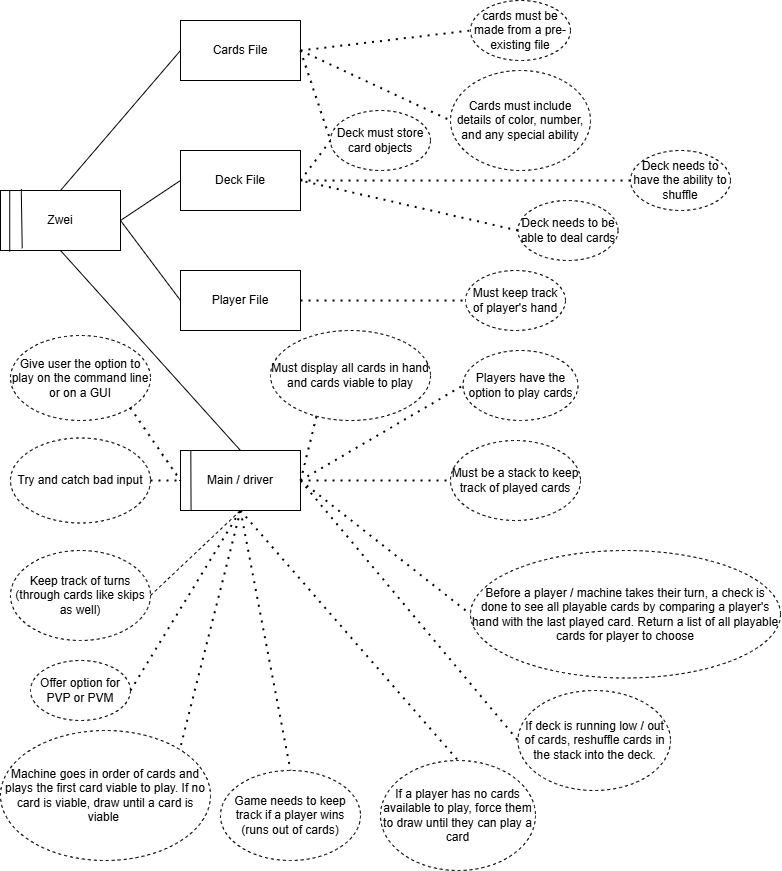

The diagram above was exported from draw.io. Its source (the exported page's mxGraphModel, read from the mxfile embedded in the PNG):
<mxGraphModel dx="1962" dy="877" grid="1" gridSize="10" guides="1" tooltips="1" connect="1" arrows="1" fold="1" page="1" pageScale="1" pageWidth="850" pageHeight="1100" math="0" shadow="0">
  <root>
    <mxCell id="0" />
    <mxCell id="1" parent="0" />
    <mxCell id="AMxkM-OwNlUd8xh2gfIa-1" value="Zwei" style="rounded=0;whiteSpace=wrap;html=1;" parent="1" vertex="1">
      <mxGeometry x="20" y="210" width="120" height="60" as="geometry" />
    </mxCell>
    <mxCell id="AMxkM-OwNlUd8xh2gfIa-2" value="" style="endArrow=none;html=1;rounded=0;entryX=0.077;entryY=0.007;entryDx=0;entryDy=0;entryPerimeter=0;exitX=0.077;exitY=1.02;exitDx=0;exitDy=0;exitPerimeter=0;" parent="1" source="AMxkM-OwNlUd8xh2gfIa-1" target="AMxkM-OwNlUd8xh2gfIa-1" edge="1">
      <mxGeometry width="50" height="50" relative="1" as="geometry">
        <mxPoint x="400" y="320" as="sourcePoint" />
        <mxPoint x="450" y="270" as="targetPoint" />
      </mxGeometry>
    </mxCell>
    <mxCell id="AMxkM-OwNlUd8xh2gfIa-3" value="" style="endArrow=none;html=1;rounded=0;entryX=0.173;entryY=-0.023;entryDx=0;entryDy=0;entryPerimeter=0;exitX=0.181;exitY=0.963;exitDx=0;exitDy=0;exitPerimeter=0;" parent="1" source="AMxkM-OwNlUd8xh2gfIa-1" target="AMxkM-OwNlUd8xh2gfIa-1" edge="1">
      <mxGeometry width="50" height="50" relative="1" as="geometry">
        <mxPoint x="60" y="240" as="sourcePoint" />
        <mxPoint x="450" y="270" as="targetPoint" />
      </mxGeometry>
    </mxCell>
    <mxCell id="AMxkM-OwNlUd8xh2gfIa-4" value="Cards File" style="rounded=0;whiteSpace=wrap;html=1;" parent="1" vertex="1">
      <mxGeometry x="200" y="40" width="120" height="60" as="geometry" />
    </mxCell>
    <mxCell id="AMxkM-OwNlUd8xh2gfIa-5" value="Deck File" style="rounded=0;whiteSpace=wrap;html=1;" parent="1" vertex="1">
      <mxGeometry x="200" y="170" width="120" height="60" as="geometry" />
    </mxCell>
    <mxCell id="AMxkM-OwNlUd8xh2gfIa-6" value="Player File" style="rounded=0;whiteSpace=wrap;html=1;" parent="1" vertex="1">
      <mxGeometry x="200" y="290" width="120" height="60" as="geometry" />
    </mxCell>
    <mxCell id="AMxkM-OwNlUd8xh2gfIa-7" value="Main / driver" style="rounded=0;whiteSpace=wrap;html=1;" parent="1" vertex="1">
      <mxGeometry x="200" y="470" width="120" height="60" as="geometry" />
    </mxCell>
    <mxCell id="AMxkM-OwNlUd8xh2gfIa-8" value="" style="endArrow=none;html=1;rounded=0;entryX=0.086;entryY=0;entryDx=0;entryDy=0;entryPerimeter=0;exitX=0.088;exitY=0.999;exitDx=0;exitDy=0;exitPerimeter=0;" parent="1" source="AMxkM-OwNlUd8xh2gfIa-7" target="AMxkM-OwNlUd8xh2gfIa-7" edge="1">
      <mxGeometry width="50" height="50" relative="1" as="geometry">
        <mxPoint x="370" y="270" as="sourcePoint" />
        <mxPoint x="420" y="220" as="targetPoint" />
      </mxGeometry>
    </mxCell>
    <mxCell id="AMxkM-OwNlUd8xh2gfIa-12" value="cards must be made from a pre-existing file" style="ellipse;whiteSpace=wrap;html=1;align=center;dashed=1;" parent="1" vertex="1">
      <mxGeometry x="490" y="20" width="100" height="60" as="geometry" />
    </mxCell>
    <mxCell id="AMxkM-OwNlUd8xh2gfIa-13" value="Offer option for PVP or PVM" style="ellipse;whiteSpace=wrap;html=1;align=center;dashed=1;" parent="1" vertex="1">
      <mxGeometry x="50" y="680" width="100" height="60" as="geometry" />
    </mxCell>
    <mxCell id="AMxkM-OwNlUd8xh2gfIa-14" value="Cards must include details of color, number, and any special ability" style="ellipse;whiteSpace=wrap;html=1;align=center;dashed=1;" parent="1" vertex="1">
      <mxGeometry x="470" y="90" width="140" height="100" as="geometry" />
    </mxCell>
    <mxCell id="AMxkM-OwNlUd8xh2gfIa-15" value="Deck must store card objects" style="ellipse;whiteSpace=wrap;html=1;align=center;dashed=1;" parent="1" vertex="1">
      <mxGeometry x="350" y="130" width="100" height="60" as="geometry" />
    </mxCell>
    <mxCell id="AMxkM-OwNlUd8xh2gfIa-16" value="Must be a stack to keep track of played cards" style="ellipse;whiteSpace=wrap;html=1;align=center;dashed=1;" parent="1" vertex="1">
      <mxGeometry x="470" y="460" width="130" height="80" as="geometry" />
    </mxCell>
    <mxCell id="AMxkM-OwNlUd8xh2gfIa-17" value="Must keep track of player's hand" style="ellipse;whiteSpace=wrap;html=1;align=center;dashed=1;" parent="1" vertex="1">
      <mxGeometry x="485" y="290" width="100" height="60" as="geometry" />
    </mxCell>
    <mxCell id="AMxkM-OwNlUd8xh2gfIa-18" value="Players have the option to play cards" style="ellipse;whiteSpace=wrap;html=1;align=center;dashed=1;" parent="1" vertex="1">
      <mxGeometry x="482.5" y="370" width="115" height="70" as="geometry" />
    </mxCell>
    <mxCell id="AMxkM-OwNlUd8xh2gfIa-19" value="Keep track of turns (through cards like skips as well)" style="ellipse;whiteSpace=wrap;html=1;align=center;dashed=1;" parent="1" vertex="1">
      <mxGeometry x="30" y="570" width="140" height="90" as="geometry" />
    </mxCell>
    <mxCell id="AMxkM-OwNlUd8xh2gfIa-20" value="Try and catch bad input" style="ellipse;whiteSpace=wrap;html=1;align=center;dashed=1;" parent="1" vertex="1">
      <mxGeometry x="30" y="457.5" width="140" height="85" as="geometry" />
    </mxCell>
    <mxCell id="AMxkM-OwNlUd8xh2gfIa-21" value="Deck needs to have the ability to shuffle" style="ellipse;whiteSpace=wrap;html=1;align=center;dashed=1;" parent="1" vertex="1">
      <mxGeometry x="650" y="170" width="100" height="60" as="geometry" />
    </mxCell>
    <mxCell id="AMxkM-OwNlUd8xh2gfIa-22" value="Machine goes in order of cards and plays the first card viable to play. If no card is viable, draw until a card is viable&amp;nbsp;" style="ellipse;whiteSpace=wrap;html=1;align=center;dashed=1;" parent="1" vertex="1">
      <mxGeometry x="20" y="750" width="210" height="130" as="geometry" />
    </mxCell>
    <mxCell id="AMxkM-OwNlUd8xh2gfIa-23" value="Game needs to keep track if a player wins (runs out of cards)" style="ellipse;whiteSpace=wrap;html=1;align=center;dashed=1;" parent="1" vertex="1">
      <mxGeometry x="240" y="790" width="140" height="90" as="geometry" />
    </mxCell>
    <mxCell id="AMxkM-OwNlUd8xh2gfIa-24" value="If a player has no cards available to play, force them to draw until they can play a card" style="ellipse;whiteSpace=wrap;html=1;align=center;dashed=1;" parent="1" vertex="1">
      <mxGeometry x="400" y="780" width="155" height="110" as="geometry" />
    </mxCell>
    <mxCell id="AMxkM-OwNlUd8xh2gfIa-25" value="If deck is running low / out of cards, reshuffle cards in the stack into the deck." style="ellipse;whiteSpace=wrap;html=1;align=center;dashed=1;" parent="1" vertex="1">
      <mxGeometry x="537.5" y="710" width="152.5" height="100" as="geometry" />
    </mxCell>
    <mxCell id="AMxkM-OwNlUd8xh2gfIa-26" value="Before a player / machine takes their turn, a check is done to see all playable cards by comparing a player's hand with the last played card. Return a list of all playable cards for player to choose" style="ellipse;whiteSpace=wrap;html=1;align=center;dashed=1;" parent="1" vertex="1">
      <mxGeometry x="490" y="570" width="310" height="127.5" as="geometry" />
    </mxCell>
    <mxCell id="AMxkM-OwNlUd8xh2gfIa-27" value="" style="endArrow=none;dashed=1;html=1;dashPattern=1 3;strokeWidth=2;rounded=0;exitX=1;exitY=0.5;exitDx=0;exitDy=0;entryX=0;entryY=0.5;entryDx=0;entryDy=0;" parent="1" source="AMxkM-OwNlUd8xh2gfIa-4" target="AMxkM-OwNlUd8xh2gfIa-12" edge="1">
      <mxGeometry width="50" height="50" relative="1" as="geometry">
        <mxPoint x="390" y="370" as="sourcePoint" />
        <mxPoint x="440" y="320" as="targetPoint" />
      </mxGeometry>
    </mxCell>
    <mxCell id="AMxkM-OwNlUd8xh2gfIa-28" value="" style="endArrow=none;dashed=1;html=1;dashPattern=1 3;strokeWidth=2;rounded=0;exitX=1;exitY=0.5;exitDx=0;exitDy=0;entryX=0;entryY=0.5;entryDx=0;entryDy=0;" parent="1" source="AMxkM-OwNlUd8xh2gfIa-5" target="AMxkM-OwNlUd8xh2gfIa-15" edge="1">
      <mxGeometry width="50" height="50" relative="1" as="geometry">
        <mxPoint x="390" y="270" as="sourcePoint" />
        <mxPoint x="440" y="220" as="targetPoint" />
      </mxGeometry>
    </mxCell>
    <mxCell id="AMxkM-OwNlUd8xh2gfIa-29" value="" style="endArrow=none;dashed=1;html=1;dashPattern=1 3;strokeWidth=2;rounded=0;exitX=1;exitY=0.5;exitDx=0;exitDy=0;entryX=0;entryY=0.5;entryDx=0;entryDy=0;" parent="1" source="AMxkM-OwNlUd8xh2gfIa-4" target="AMxkM-OwNlUd8xh2gfIa-14" edge="1">
      <mxGeometry width="50" height="50" relative="1" as="geometry">
        <mxPoint x="390" y="270" as="sourcePoint" />
        <mxPoint x="440" y="220" as="targetPoint" />
      </mxGeometry>
    </mxCell>
    <mxCell id="AMxkM-OwNlUd8xh2gfIa-30" value="" style="endArrow=none;dashed=1;html=1;dashPattern=1 3;strokeWidth=2;rounded=0;exitX=1;exitY=0.5;exitDx=0;exitDy=0;entryX=0;entryY=0.5;entryDx=0;entryDy=0;" parent="1" source="AMxkM-OwNlUd8xh2gfIa-6" target="AMxkM-OwNlUd8xh2gfIa-17" edge="1">
      <mxGeometry width="50" height="50" relative="1" as="geometry">
        <mxPoint x="390" y="270" as="sourcePoint" />
        <mxPoint x="440" y="220" as="targetPoint" />
      </mxGeometry>
    </mxCell>
    <mxCell id="AMxkM-OwNlUd8xh2gfIa-31" value="" style="endArrow=none;dashed=1;html=1;dashPattern=1 3;strokeWidth=2;rounded=0;exitX=1;exitY=0.5;exitDx=0;exitDy=0;entryX=0;entryY=0.5;entryDx=0;entryDy=0;" parent="1" source="AMxkM-OwNlUd8xh2gfIa-4" target="AMxkM-OwNlUd8xh2gfIa-15" edge="1">
      <mxGeometry width="50" height="50" relative="1" as="geometry">
        <mxPoint x="390" y="270" as="sourcePoint" />
        <mxPoint x="440" y="220" as="targetPoint" />
      </mxGeometry>
    </mxCell>
    <mxCell id="AMxkM-OwNlUd8xh2gfIa-32" value="" style="endArrow=none;dashed=1;html=1;dashPattern=1 3;strokeWidth=2;rounded=0;exitX=1;exitY=0.5;exitDx=0;exitDy=0;entryX=0;entryY=0.5;entryDx=0;entryDy=0;" parent="1" source="AMxkM-OwNlUd8xh2gfIa-7" target="AMxkM-OwNlUd8xh2gfIa-18" edge="1">
      <mxGeometry width="50" height="50" relative="1" as="geometry">
        <mxPoint x="390" y="270" as="sourcePoint" />
        <mxPoint x="440" y="220" as="targetPoint" />
      </mxGeometry>
    </mxCell>
    <mxCell id="AMxkM-OwNlUd8xh2gfIa-33" value="" style="endArrow=none;dashed=1;html=1;dashPattern=1 3;strokeWidth=2;rounded=0;exitX=1;exitY=0.5;exitDx=0;exitDy=0;entryX=0;entryY=0.5;entryDx=0;entryDy=0;" parent="1" source="AMxkM-OwNlUd8xh2gfIa-7" target="AMxkM-OwNlUd8xh2gfIa-16" edge="1">
      <mxGeometry width="50" height="50" relative="1" as="geometry">
        <mxPoint x="390" y="410" as="sourcePoint" />
        <mxPoint x="440" y="360" as="targetPoint" />
      </mxGeometry>
    </mxCell>
    <mxCell id="AMxkM-OwNlUd8xh2gfIa-34" value="" style="endArrow=none;dashed=1;html=1;dashPattern=1 3;strokeWidth=2;rounded=0;exitX=1;exitY=0.5;exitDx=0;exitDy=0;entryX=0;entryY=0.5;entryDx=0;entryDy=0;" parent="1" source="AMxkM-OwNlUd8xh2gfIa-7" target="AMxkM-OwNlUd8xh2gfIa-26" edge="1">
      <mxGeometry width="50" height="50" relative="1" as="geometry">
        <mxPoint x="390" y="580" as="sourcePoint" />
        <mxPoint x="440" y="530" as="targetPoint" />
      </mxGeometry>
    </mxCell>
    <mxCell id="AMxkM-OwNlUd8xh2gfIa-35" value="" style="endArrow=none;dashed=1;html=1;dashPattern=1 3;strokeWidth=2;rounded=0;exitX=1;exitY=0.5;exitDx=0;exitDy=0;entryX=0;entryY=0.5;entryDx=0;entryDy=0;" parent="1" source="AMxkM-OwNlUd8xh2gfIa-20" target="AMxkM-OwNlUd8xh2gfIa-7" edge="1">
      <mxGeometry width="50" height="50" relative="1" as="geometry">
        <mxPoint x="390" y="580" as="sourcePoint" />
        <mxPoint x="440" y="530" as="targetPoint" />
      </mxGeometry>
    </mxCell>
    <mxCell id="AMxkM-OwNlUd8xh2gfIa-36" value="" style="endArrow=none;dashed=1;html=1;rounded=0;exitX=1;exitY=0.5;exitDx=0;exitDy=0;entryX=0.5;entryY=1;entryDx=0;entryDy=0;" parent="1" source="AMxkM-OwNlUd8xh2gfIa-19" target="AMxkM-OwNlUd8xh2gfIa-7" edge="1">
      <mxGeometry width="50" height="50" relative="1" as="geometry">
        <mxPoint x="390" y="580" as="sourcePoint" />
        <mxPoint x="440" y="530" as="targetPoint" />
      </mxGeometry>
    </mxCell>
    <mxCell id="AMxkM-OwNlUd8xh2gfIa-37" value="" style="endArrow=none;dashed=1;html=1;dashPattern=1 3;strokeWidth=2;rounded=0;exitX=1;exitY=0.5;exitDx=0;exitDy=0;entryX=0.5;entryY=1;entryDx=0;entryDy=0;" parent="1" source="AMxkM-OwNlUd8xh2gfIa-13" target="AMxkM-OwNlUd8xh2gfIa-7" edge="1">
      <mxGeometry width="50" height="50" relative="1" as="geometry">
        <mxPoint x="390" y="580" as="sourcePoint" />
        <mxPoint x="440" y="530" as="targetPoint" />
      </mxGeometry>
    </mxCell>
    <mxCell id="AMxkM-OwNlUd8xh2gfIa-39" value="" style="endArrow=none;dashed=1;html=1;dashPattern=1 3;strokeWidth=2;rounded=0;exitX=0.5;exitY=1;exitDx=0;exitDy=0;entryX=1;entryY=0;entryDx=0;entryDy=0;" parent="1" source="AMxkM-OwNlUd8xh2gfIa-7" target="AMxkM-OwNlUd8xh2gfIa-22" edge="1">
      <mxGeometry width="50" height="50" relative="1" as="geometry">
        <mxPoint x="390" y="580" as="sourcePoint" />
        <mxPoint x="440" y="530" as="targetPoint" />
      </mxGeometry>
    </mxCell>
    <mxCell id="AMxkM-OwNlUd8xh2gfIa-40" value="" style="endArrow=none;dashed=1;html=1;dashPattern=1 3;strokeWidth=2;rounded=0;exitX=0.5;exitY=1;exitDx=0;exitDy=0;entryX=0.5;entryY=0;entryDx=0;entryDy=0;" parent="1" source="AMxkM-OwNlUd8xh2gfIa-7" target="AMxkM-OwNlUd8xh2gfIa-23" edge="1">
      <mxGeometry width="50" height="50" relative="1" as="geometry">
        <mxPoint x="390" y="580" as="sourcePoint" />
        <mxPoint x="440" y="530" as="targetPoint" />
      </mxGeometry>
    </mxCell>
    <mxCell id="AMxkM-OwNlUd8xh2gfIa-41" value="" style="endArrow=none;dashed=1;html=1;dashPattern=1 3;strokeWidth=2;rounded=0;exitX=0.5;exitY=1;exitDx=0;exitDy=0;entryX=0.5;entryY=0;entryDx=0;entryDy=0;" parent="1" source="AMxkM-OwNlUd8xh2gfIa-7" target="AMxkM-OwNlUd8xh2gfIa-24" edge="1">
      <mxGeometry width="50" height="50" relative="1" as="geometry">
        <mxPoint x="390" y="580" as="sourcePoint" />
        <mxPoint x="440" y="530" as="targetPoint" />
      </mxGeometry>
    </mxCell>
    <mxCell id="AMxkM-OwNlUd8xh2gfIa-42" value="" style="endArrow=none;dashed=1;html=1;dashPattern=1 3;strokeWidth=2;rounded=0;exitX=1;exitY=0.5;exitDx=0;exitDy=0;entryX=0;entryY=0.5;entryDx=0;entryDy=0;" parent="1" source="AMxkM-OwNlUd8xh2gfIa-7" target="AMxkM-OwNlUd8xh2gfIa-25" edge="1">
      <mxGeometry width="50" height="50" relative="1" as="geometry">
        <mxPoint x="390" y="580" as="sourcePoint" />
        <mxPoint x="440" y="530" as="targetPoint" />
      </mxGeometry>
    </mxCell>
    <mxCell id="AMxkM-OwNlUd8xh2gfIa-43" value="" style="endArrow=none;dashed=1;html=1;dashPattern=1 3;strokeWidth=2;rounded=0;exitX=1;exitY=0.5;exitDx=0;exitDy=0;" parent="1" source="AMxkM-OwNlUd8xh2gfIa-7" edge="1">
      <mxGeometry width="50" height="50" relative="1" as="geometry">
        <mxPoint x="370" y="530" as="sourcePoint" />
        <mxPoint x="340" y="420" as="targetPoint" />
      </mxGeometry>
    </mxCell>
    <mxCell id="AMxkM-OwNlUd8xh2gfIa-44" value="Must display all cards in hand and cards viable to play" style="ellipse;whiteSpace=wrap;html=1;align=center;dashed=1;" parent="1" vertex="1">
      <mxGeometry x="290" y="350" width="160" height="90" as="geometry" />
    </mxCell>
    <mxCell id="AMxkM-OwNlUd8xh2gfIa-45" value="" style="endArrow=none;html=1;rounded=0;entryX=0;entryY=0.5;entryDx=0;entryDy=0;exitX=0.5;exitY=0;exitDx=0;exitDy=0;" parent="1" source="AMxkM-OwNlUd8xh2gfIa-1" target="AMxkM-OwNlUd8xh2gfIa-4" edge="1">
      <mxGeometry width="50" height="50" relative="1" as="geometry">
        <mxPoint x="390" y="390" as="sourcePoint" />
        <mxPoint x="440" y="340" as="targetPoint" />
      </mxGeometry>
    </mxCell>
    <mxCell id="AMxkM-OwNlUd8xh2gfIa-46" value="" style="endArrow=none;html=1;rounded=0;entryX=0;entryY=0.5;entryDx=0;entryDy=0;exitX=1;exitY=0.5;exitDx=0;exitDy=0;" parent="1" source="AMxkM-OwNlUd8xh2gfIa-1" target="AMxkM-OwNlUd8xh2gfIa-5" edge="1">
      <mxGeometry width="50" height="50" relative="1" as="geometry">
        <mxPoint x="390" y="250" as="sourcePoint" />
        <mxPoint x="440" y="200" as="targetPoint" />
      </mxGeometry>
    </mxCell>
    <mxCell id="AMxkM-OwNlUd8xh2gfIa-47" value="" style="endArrow=none;html=1;rounded=0;exitX=1;exitY=0.5;exitDx=0;exitDy=0;entryX=0;entryY=0.5;entryDx=0;entryDy=0;" parent="1" source="AMxkM-OwNlUd8xh2gfIa-1" target="AMxkM-OwNlUd8xh2gfIa-6" edge="1">
      <mxGeometry width="50" height="50" relative="1" as="geometry">
        <mxPoint x="390" y="250" as="sourcePoint" />
        <mxPoint x="440" y="200" as="targetPoint" />
      </mxGeometry>
    </mxCell>
    <mxCell id="AMxkM-OwNlUd8xh2gfIa-48" value="" style="endArrow=none;html=1;rounded=0;exitX=0.5;exitY=1;exitDx=0;exitDy=0;entryX=0.5;entryY=0;entryDx=0;entryDy=0;" parent="1" source="AMxkM-OwNlUd8xh2gfIa-1" target="AMxkM-OwNlUd8xh2gfIa-7" edge="1">
      <mxGeometry width="50" height="50" relative="1" as="geometry">
        <mxPoint x="390" y="250" as="sourcePoint" />
        <mxPoint x="440" y="200" as="targetPoint" />
      </mxGeometry>
    </mxCell>
    <mxCell id="BmLcT-ydmToCod7Eptqr-1" value="" style="endArrow=none;dashed=1;html=1;dashPattern=1 3;strokeWidth=2;rounded=0;exitX=1;exitY=0.5;exitDx=0;exitDy=0;entryX=0;entryY=0.5;entryDx=0;entryDy=0;" parent="1" source="AMxkM-OwNlUd8xh2gfIa-5" target="AMxkM-OwNlUd8xh2gfIa-21" edge="1">
      <mxGeometry width="50" height="50" relative="1" as="geometry">
        <mxPoint x="400" y="280" as="sourcePoint" />
        <mxPoint x="450" y="230" as="targetPoint" />
      </mxGeometry>
    </mxCell>
    <mxCell id="aX-nbkER5BsoI7MxCi57-1" value="Deck needs to be able to deal cards" style="ellipse;whiteSpace=wrap;html=1;align=center;dashed=1;" parent="1" vertex="1">
      <mxGeometry x="537.5" y="220" width="100" height="60" as="geometry" />
    </mxCell>
    <mxCell id="aX-nbkER5BsoI7MxCi57-2" value="" style="endArrow=none;dashed=1;html=1;dashPattern=1 3;strokeWidth=2;rounded=0;exitX=0;exitY=0.5;exitDx=0;exitDy=0;entryX=1;entryY=0.5;entryDx=0;entryDy=0;" parent="1" source="aX-nbkER5BsoI7MxCi57-1" target="AMxkM-OwNlUd8xh2gfIa-5" edge="1">
      <mxGeometry width="50" height="50" relative="1" as="geometry">
        <mxPoint x="300" y="220" as="sourcePoint" />
        <mxPoint x="350" y="170" as="targetPoint" />
      </mxGeometry>
    </mxCell>
    <mxCell id="v5l8Q99ZD2-utmY389ez-1" value="Give user the option to play on the command line or on a GUI" style="ellipse;whiteSpace=wrap;html=1;align=center;dashed=1;" vertex="1" parent="1">
      <mxGeometry x="30" y="355" width="140" height="85" as="geometry" />
    </mxCell>
    <mxCell id="v5l8Q99ZD2-utmY389ez-2" value="" style="endArrow=none;dashed=1;html=1;dashPattern=1 3;strokeWidth=2;rounded=0;exitX=1;exitY=1;exitDx=0;exitDy=0;entryX=0;entryY=0.5;entryDx=0;entryDy=0;" edge="1" parent="1" source="v5l8Q99ZD2-utmY389ez-1" target="AMxkM-OwNlUd8xh2gfIa-7">
      <mxGeometry width="50" height="50" relative="1" as="geometry">
        <mxPoint x="180" y="510" as="sourcePoint" />
        <mxPoint x="210" y="510" as="targetPoint" />
      </mxGeometry>
    </mxCell>
  </root>
</mxGraphModel>